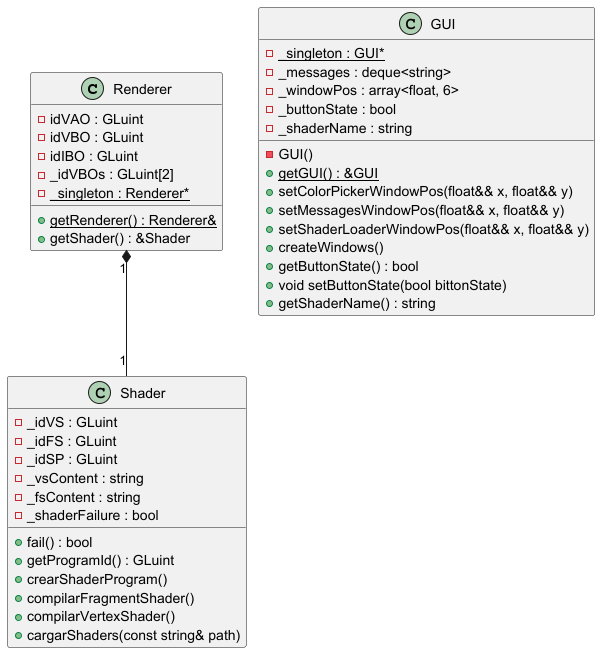

The diagram above was rendered by PlantUML. Its source (embedded in the PNG):
@startuml
'https://plantuml.com/class-diagram

class Renderer {
    - idVAO : GLuint
    - idVBO : GLuint
    - idIBO : GLuint
    - _idVBOs : GLuint[2]
    - {static} _singleton : Renderer*

    + {static} getRenderer() : Renderer&
    + getShader() : &Shader
}

class GUI {
    - {static} _singleton : GUI*
    - GUI()
    - _messages : deque<string>
    - _windowPos : array<float, 6>
    - _buttonState : bool
    - _shaderName : string

    + {static} getGUI() : &GUI
    + setColorPickerWindowPos(float&& x, float&& y)
    + setMessagesWindowPos(float&& x, float&& y)
    + setShaderLoaderWindowPos(float&& x, float&& y)
    + createWindows()
    + getButtonState() : bool
    + void setButtonState(bool bittonState)
    + getShaderName() : string
}

class Shader {
    - _idVS : GLuint
    - _idFS : GLuint
    - _idSP : GLuint
    - _vsContent : string
    - _fsContent : string
    - _shaderFailure : bool

    + fail() : bool
    + getProgramId() : GLuint
    + crearShaderProgram()
    + compilarFragmentShader()
    + compilarVertexShader()
    + cargarShaders(const string& path)
}

Renderer "1" *-- "1" Shader

@enduml